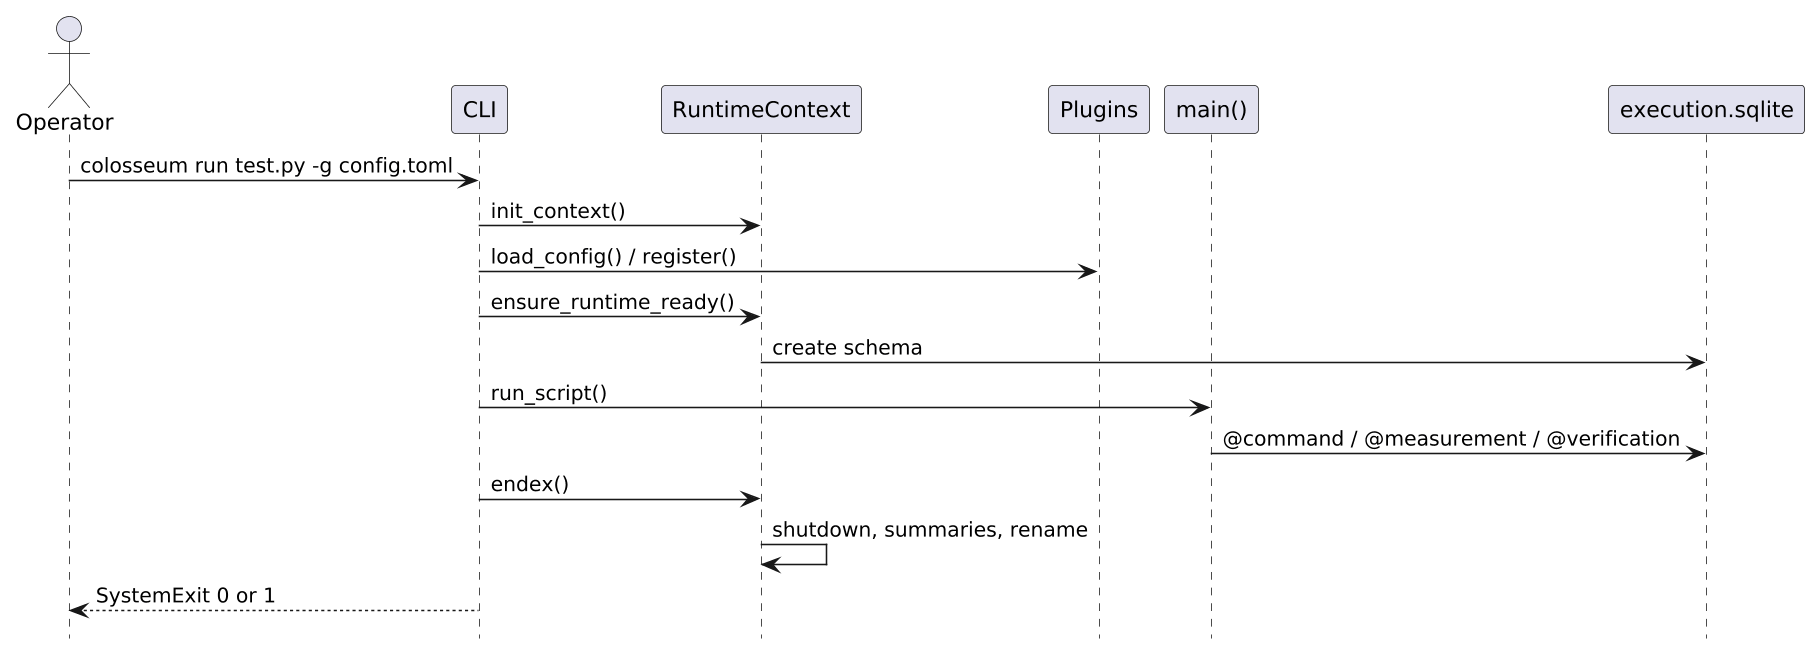

The diagram above was rendered by PlantUML. Its source (embedded in the PNG):
@startuml
skinparam shadowing false
skinparam backgroundColor white
skinparam dpi 150
hide footbox

actor Operator
participant CLI
participant Ctx as "RuntimeContext"
participant Plugins
participant Script as "main()"
participant DB as "execution.sqlite"

Operator -> CLI: colosseum run test.py -g config.toml
CLI -> Ctx: init_context()
CLI -> Plugins: load_config() / register()
CLI -> Ctx: ensure_runtime_ready()
Ctx -> DB: create schema
CLI -> Script: run_script()
Script -> DB: @command / @measurement / @verification
CLI -> Ctx: endex()
Ctx -> Ctx: shutdown, summaries, rename
CLI --> Operator: SystemExit 0 or 1
@enduml